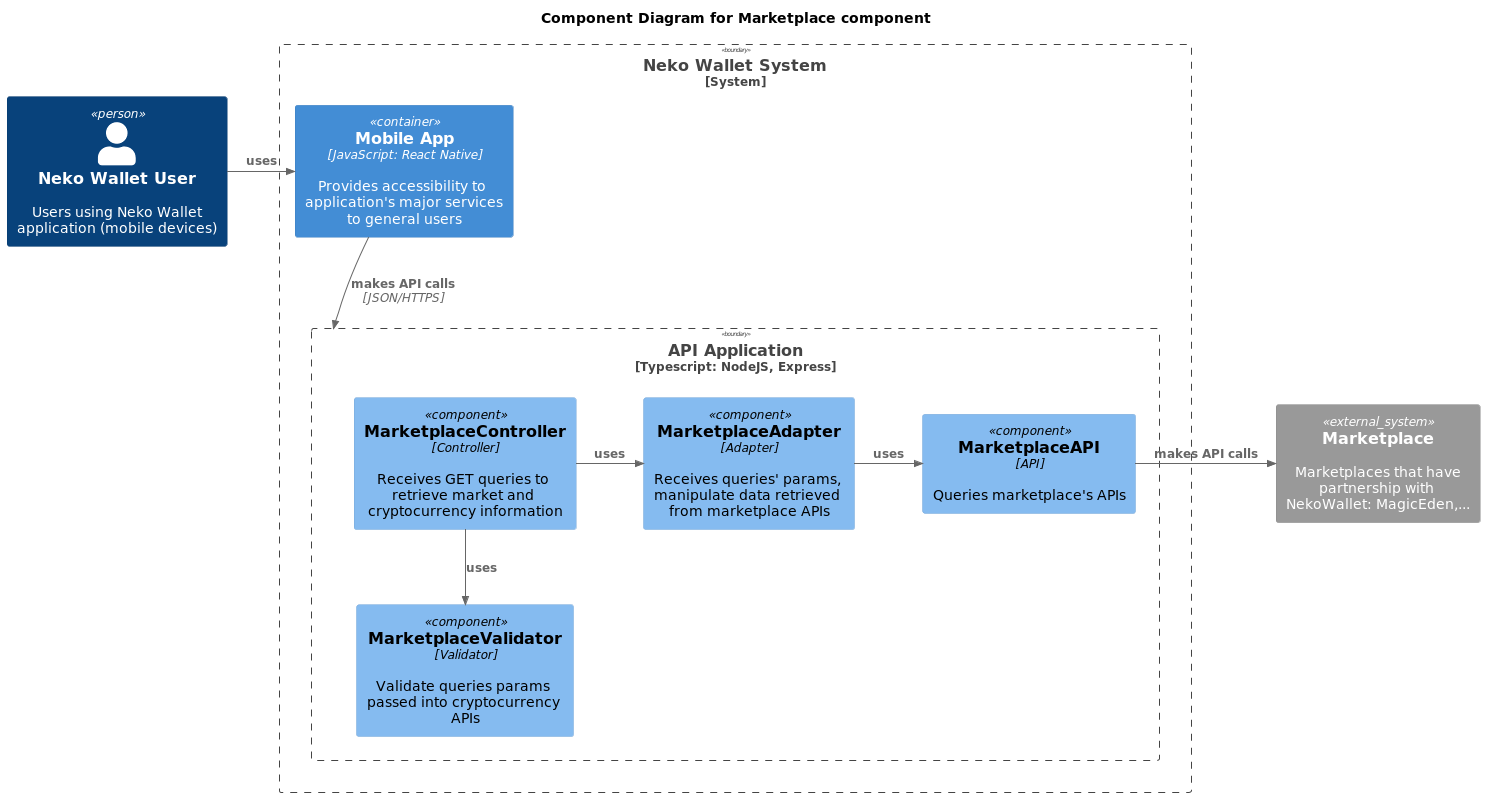

The diagram above was rendered by PlantUML. Its source (embedded in the PNG):
@startuml
!includeurl https://raw.githubusercontent.com/RicardoNiepel/C4-PlantUML/master/C4_Component.puml

title Component Diagram for Marketplace component
Person(customer, "Neko Wallet User", "Users using Neko Wallet application (mobile devices)")
System_Boundary(system, "Neko Wallet System") {
    Container(mobile, "Mobile App", "JavaScript: React Native", "Provides accessibility to application's major services to general users")
    Rel_R(customer, mobile, "uses")
    Boundary(api, "API Application", "Typescript: NodeJS, Express") {
        Component(MarketplaceController, "MarketplaceController", "Controller", "Receives GET queries to retrieve market and cryptocurrency information")
        Component(marketplaceAdapter, "MarketplaceAdapter", "Adapter", "Receives queries' params, manipulate data retrieved from marketplace APIs")
        Component(marketplaceValidator, "MarketplaceValidator", "Validator", "Validate queries params passed into cryptocurrency APIs")
        Component(marketplaceApi, "MarketplaceAPI", "API", "Queries marketplace's APIs")
    }
}
System_Ext(marketplace, "Marketplace", "Marketplaces that have partnership with NekoWallet: MagicEden,...")
Rel(mobile, api, "makes API calls", "JSON/HTTPS")
Rel_R(MarketplaceController, marketplaceAdapter, "uses")
Rel_D(MarketplaceController, marketplaceValidator, "uses")
Rel_R(marketplaceAdapter, marketplaceApi, "uses")
Rel_R(marketplaceApi, marketplace, "makes API calls")
@enduml